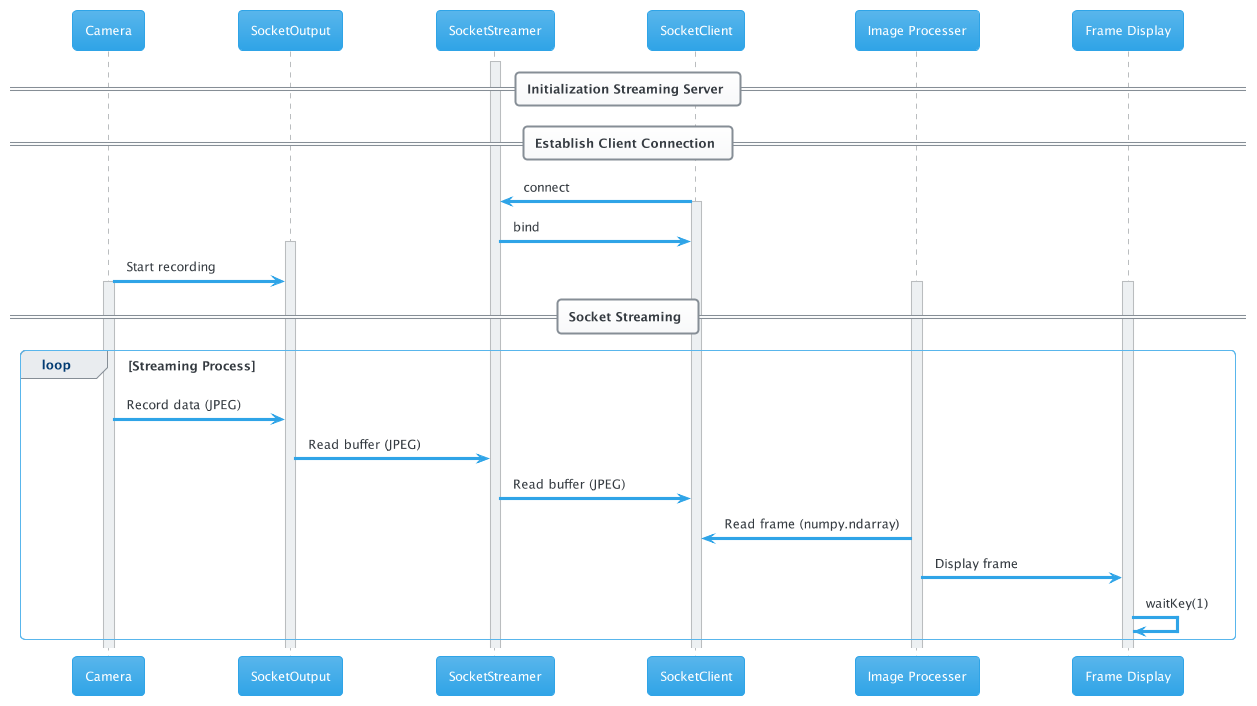

The diagram above was rendered by PlantUML. Its source (embedded in the PNG):
@startuml
' !theme plain
!theme cerulean


' actor User as user
' collections Clients as clients 
' participant DEEPi as deepi

/' TODO: get rid of loop '/
/' TODO: show processes spawning '/
/' TODO: similar diagram for socket stream '/

participant Camera as picam

participant "SocketOutput" as output
participant "SocketStreamer" as streamer
participant "SocketClient" as client
participant "Image Processer" as opencv
participant "Frame Display" as display

== Initialization Streaming Server ==

activate streamer

== Establish Client Connection ==

client -> streamer : connect
activate client
streamer -> client : bind


activate output
picam -> output : Start recording
activate picam

== Socket Streaming ==

activate opencv
activate display

loop Streaming Process
picam -> output: Record data (JPEG)
output -> streamer : Read buffer (JPEG)
streamer -> client : Read buffer (JPEG)
opencv -> client : Read frame (numpy.ndarray)
opencv -> display : Display frame
display -> display : waitKey(1)
end loop

@enduml